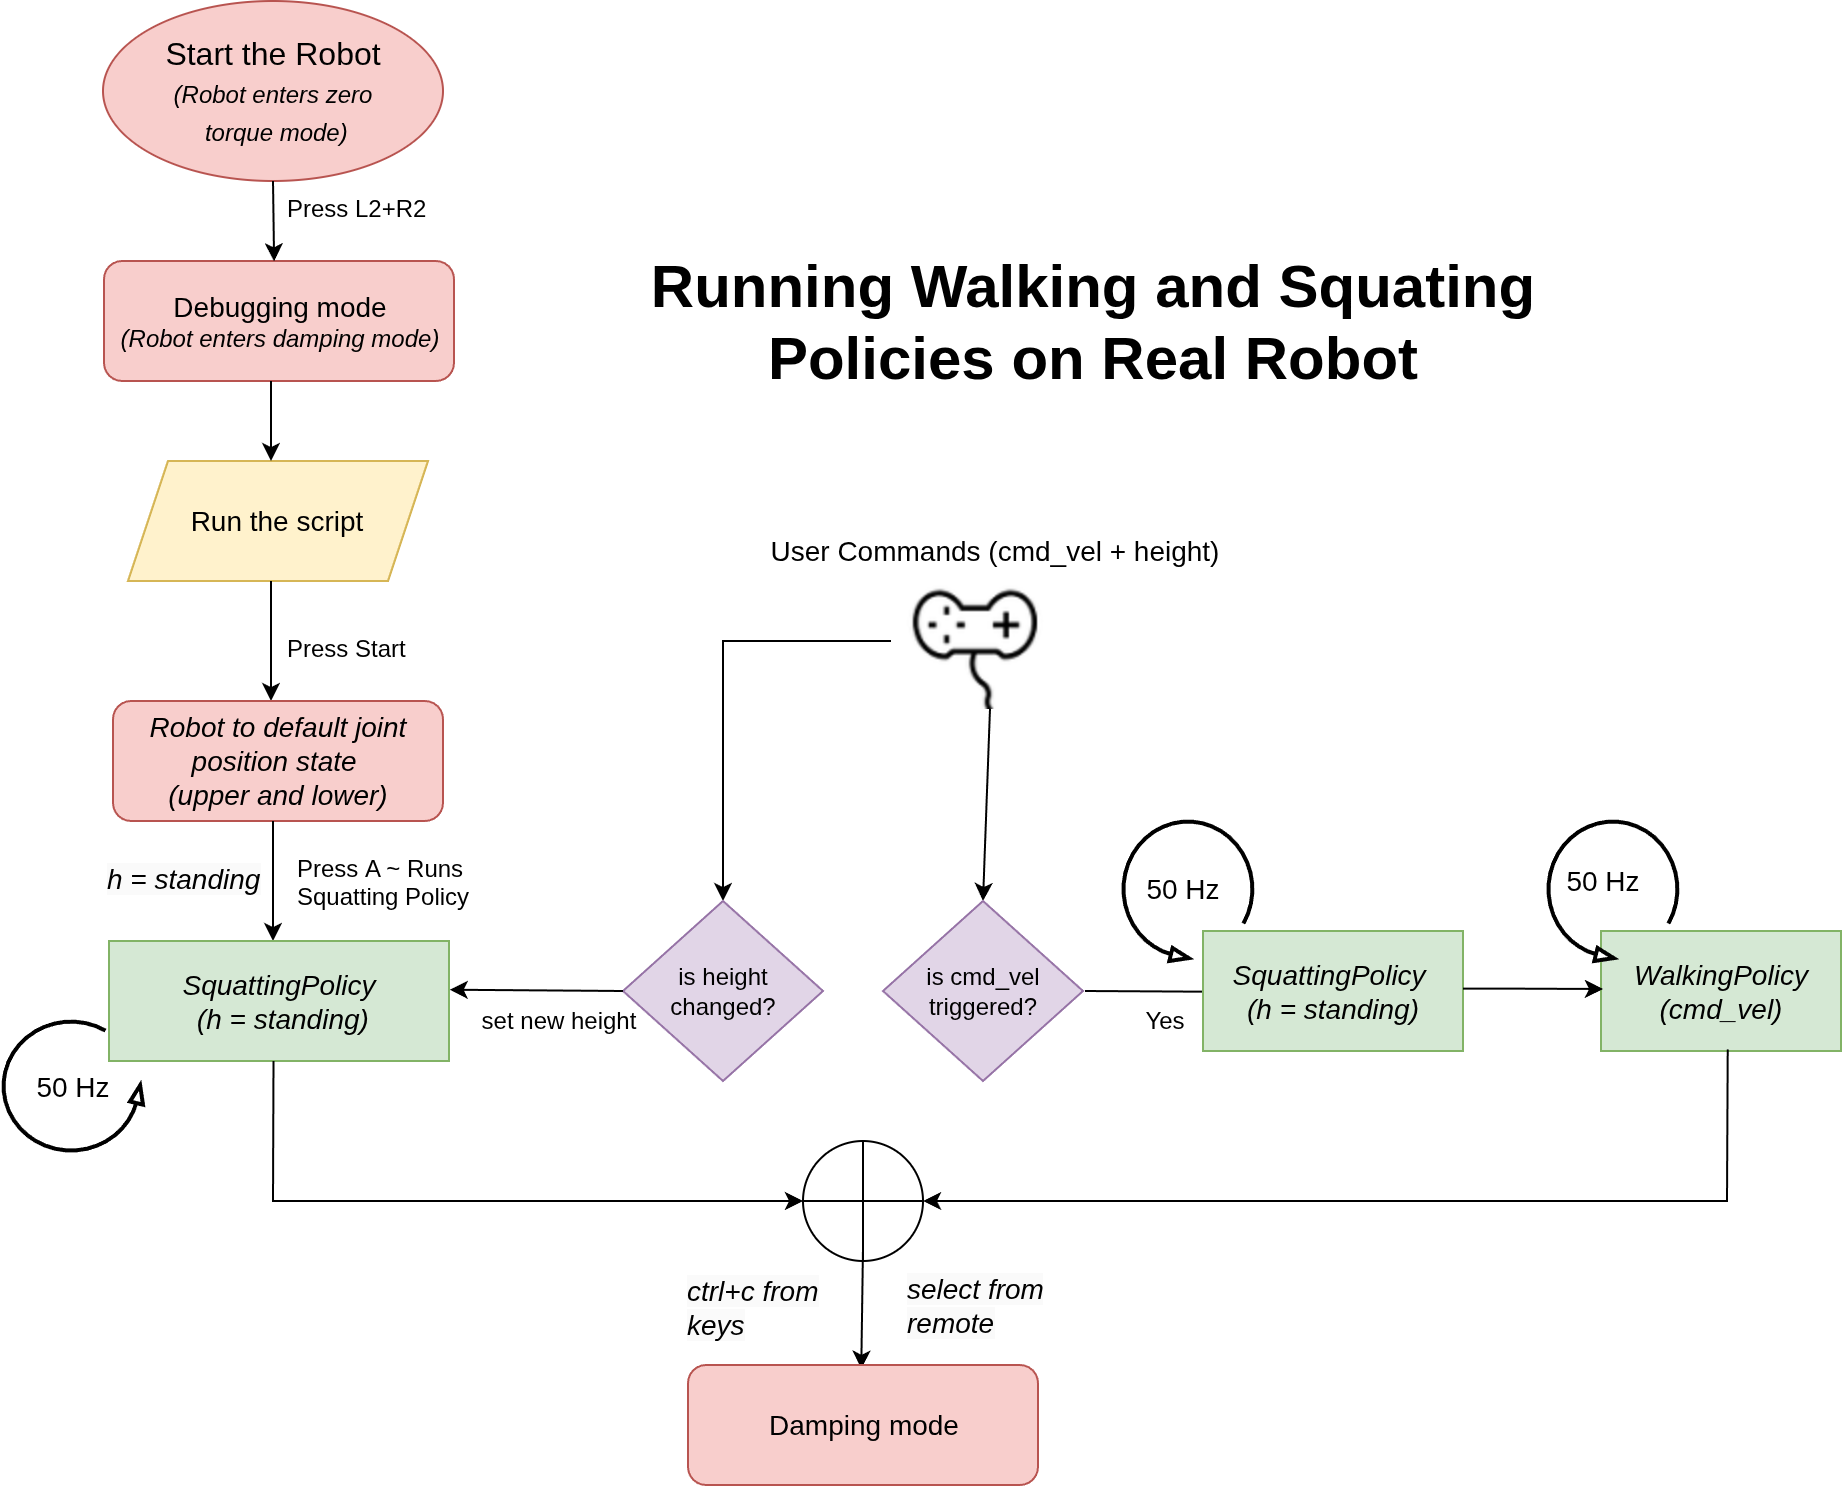

The diagram above was exported from draw.io. Its source (the exported page's mxGraphModel, read from the mxfile embedded in the PNG):
<mxGraphModel dx="1252" dy="1930" grid="1" gridSize="10" guides="1" tooltips="1" connect="1" arrows="1" fold="1" page="1" pageScale="1" pageWidth="827" pageHeight="1169" math="0" shadow="0">
  <root>
    <mxCell id="0" />
    <mxCell id="1" parent="0" />
    <mxCell id="_Eed7p9tfURQyvyaYesk-2" value="&lt;font style=&quot;font-size: 14px;&quot;&gt;Debugging mode&lt;/font&gt;&lt;div&gt;&lt;i&gt;(Robot enters damping mode)&lt;/i&gt;&lt;/div&gt;" style="rounded=1;whiteSpace=wrap;html=1;fillColor=#f8cecc;strokeColor=#b85450;" parent="1" vertex="1">
      <mxGeometry x="370.5" y="240" width="175" height="60" as="geometry" />
    </mxCell>
    <mxCell id="_Eed7p9tfURQyvyaYesk-3" value="&lt;font style=&quot;font-size: 16px;&quot;&gt;Start the Robot&lt;/font&gt;&lt;div&gt;&lt;font style=&quot;font-size: 16px;&quot;&gt;&lt;i style=&quot;font-size: 12px;&quot;&gt;(Robot enters zero&lt;/i&gt;&lt;/font&gt;&lt;/div&gt;&lt;div&gt;&lt;font style=&quot;font-size: 16px;&quot;&gt;&lt;i style=&quot;font-size: 12px;&quot;&gt;&amp;nbsp;torque mode)&lt;/i&gt;&lt;b&gt;&lt;/b&gt;&lt;/font&gt;&lt;/div&gt;" style="ellipse;whiteSpace=wrap;html=1;fillColor=#f8cecc;strokeColor=#b85450;" parent="1" vertex="1">
      <mxGeometry x="370" y="110" width="170" height="90" as="geometry" />
    </mxCell>
    <mxCell id="_Eed7p9tfURQyvyaYesk-4" value="" style="endArrow=classic;html=1;rounded=0;exitX=0.5;exitY=1;exitDx=0;exitDy=0;entryX=0.486;entryY=0.003;entryDx=0;entryDy=0;entryPerimeter=0;" parent="1" source="_Eed7p9tfURQyvyaYesk-3" target="_Eed7p9tfURQyvyaYesk-2" edge="1">
      <mxGeometry width="50" height="50" relative="1" as="geometry">
        <mxPoint x="360" y="260" as="sourcePoint" />
        <mxPoint x="450" y="240" as="targetPoint" />
      </mxGeometry>
    </mxCell>
    <mxCell id="_Eed7p9tfURQyvyaYesk-5" value="Press L2+R2" style="text;whiteSpace=wrap;" parent="1" vertex="1">
      <mxGeometry x="460" y="200" width="100" height="25" as="geometry" />
    </mxCell>
    <mxCell id="MGijODyBDpL0ptFMlH5L-1" value="&lt;font style=&quot;font-size: 14px;&quot;&gt;Run the script&lt;/font&gt;" style="shape=parallelogram;perimeter=parallelogramPerimeter;whiteSpace=wrap;html=1;fixedSize=1;fillColor=#fff2cc;strokeColor=#d6b656;" parent="1" vertex="1">
      <mxGeometry x="382.5" y="340" width="150" height="60" as="geometry" />
    </mxCell>
    <mxCell id="MGijODyBDpL0ptFMlH5L-2" value="" style="endArrow=classic;html=1;rounded=0;exitX=0.5;exitY=1;exitDx=0;exitDy=0;" parent="1" edge="1">
      <mxGeometry width="50" height="50" relative="1" as="geometry">
        <mxPoint x="454" y="300" as="sourcePoint" />
        <mxPoint x="454" y="340" as="targetPoint" />
      </mxGeometry>
    </mxCell>
    <mxCell id="MGijODyBDpL0ptFMlH5L-4" value="Press Start  &#10;" style="text;whiteSpace=wrap;fontStyle=0" parent="1" vertex="1">
      <mxGeometry x="460" y="420" width="70" height="40" as="geometry" />
    </mxCell>
    <mxCell id="MGijODyBDpL0ptFMlH5L-5" value="" style="endArrow=classic;html=1;rounded=0;exitX=0.5;exitY=1;exitDx=0;exitDy=0;" parent="1" edge="1">
      <mxGeometry width="50" height="50" relative="1" as="geometry">
        <mxPoint x="454" y="400" as="sourcePoint" />
        <mxPoint x="454" y="460" as="targetPoint" />
      </mxGeometry>
    </mxCell>
    <mxCell id="MGijODyBDpL0ptFMlH5L-7" value="&lt;div&gt;&lt;span style=&quot;font-size: 14px;&quot;&gt;&lt;i&gt;Robot to default joint position state&amp;nbsp;&lt;/i&gt;&lt;/span&gt;&lt;/div&gt;&lt;div&gt;&lt;span style=&quot;font-size: 14px;&quot;&gt;&lt;i&gt;(upper and lower)&lt;/i&gt;&lt;/span&gt;&lt;/div&gt;" style="rounded=1;whiteSpace=wrap;html=1;fillColor=#f8cecc;strokeColor=#b85450;" parent="1" vertex="1">
      <mxGeometry x="375" y="460" width="165" height="60" as="geometry" />
    </mxCell>
    <mxCell id="MGijODyBDpL0ptFMlH5L-9" value="Press A ~ Runs Squatting Policy  &#10;" style="text;whiteSpace=wrap;fontStyle=0" parent="1" vertex="1">
      <mxGeometry x="465" y="530" width="139" height="40" as="geometry" />
    </mxCell>
    <mxCell id="MGijODyBDpL0ptFMlH5L-10" value="" style="endArrow=classic;html=1;rounded=0;exitX=0.5;exitY=1;exitDx=0;exitDy=0;" parent="1" edge="1">
      <mxGeometry width="50" height="50" relative="1" as="geometry">
        <mxPoint x="455" y="520" as="sourcePoint" />
        <mxPoint x="455" y="580" as="targetPoint" />
      </mxGeometry>
    </mxCell>
    <mxCell id="MGijODyBDpL0ptFMlH5L-12" value="&lt;i style=&quot;font-size: 14px;&quot;&gt;SquattingPolicy&lt;/i&gt;&lt;div&gt;&lt;i style=&quot;font-size: 14px;&quot;&gt;&amp;nbsp;(h = standing)&lt;/i&gt;&lt;/div&gt;" style="rounded=0;whiteSpace=wrap;html=1;fillColor=#d5e8d4;strokeColor=#82b366;" parent="1" vertex="1">
      <mxGeometry x="373" y="580" width="170" height="60" as="geometry" />
    </mxCell>
    <mxCell id="MGijODyBDpL0ptFMlH5L-16" value="" style="endArrow=classic;html=1;rounded=0;entryX=0.5;entryY=0;entryDx=0;entryDy=0;" parent="1" target="MGijODyBDpL0ptFMlH5L-18" edge="1">
      <mxGeometry width="50" height="50" relative="1" as="geometry">
        <mxPoint x="814" y="450" as="sourcePoint" />
        <mxPoint x="864" y="482" as="targetPoint" />
      </mxGeometry>
    </mxCell>
    <mxCell id="MGijODyBDpL0ptFMlH5L-17" value="&lt;i style=&quot;forced-color-adjust: none; color: rgb(0, 0, 0); font-family: Helvetica; font-variant-ligatures: normal; font-variant-caps: normal; font-weight: 400; letter-spacing: normal; orphans: 2; text-align: center; text-indent: 0px; text-transform: none; widows: 2; word-spacing: 0px; -webkit-text-stroke-width: 0px; white-space: normal; text-decoration-thickness: initial; text-decoration-style: initial; text-decoration-color: initial; font-size: 14px; background-color: light-dark(rgb(250, 250, 250), rgb(34, 34, 34));&quot;&gt;h = standing&lt;/i&gt;" style="text;whiteSpace=wrap;html=1;" parent="1" vertex="1">
      <mxGeometry x="370" y="534" width="110" height="40" as="geometry" />
    </mxCell>
    <mxCell id="MGijODyBDpL0ptFMlH5L-18" value="is cmd_vel triggered?" style="rhombus;whiteSpace=wrap;html=1;fillColor=#e1d5e7;strokeColor=#9673a6;" parent="1" vertex="1">
      <mxGeometry x="760" y="560" width="100" height="90" as="geometry" />
    </mxCell>
    <mxCell id="MGijODyBDpL0ptFMlH5L-21" value="" style="endArrow=classic;html=1;rounded=0;exitX=1;exitY=0.5;exitDx=0;exitDy=0;entryX=0.963;entryY=0.013;entryDx=0;entryDy=0;entryPerimeter=0;" parent="1" target="MGijODyBDpL0ptFMlH5L-24" edge="1">
      <mxGeometry width="50" height="50" relative="1" as="geometry">
        <mxPoint x="861" y="605" as="sourcePoint" />
        <mxPoint x="951" y="605" as="targetPoint" />
      </mxGeometry>
    </mxCell>
    <mxCell id="MGijODyBDpL0ptFMlH5L-23" value="&lt;i style=&quot;font-size: 14px;&quot;&gt;Walking&lt;/i&gt;&lt;i style=&quot;font-size: 14px;&quot;&gt;Policy&lt;/i&gt;&lt;div&gt;&lt;i style=&quot;font-size: 14px;&quot;&gt;(cmd_vel)&lt;/i&gt;&lt;/div&gt;" style="rounded=0;whiteSpace=wrap;html=1;fillColor=#d5e8d4;strokeColor=#82b366;" parent="1" vertex="1">
      <mxGeometry x="1119" y="575" width="120" height="60" as="geometry" />
    </mxCell>
    <mxCell id="MGijODyBDpL0ptFMlH5L-24" value="Yes" style="text;html=1;align=center;verticalAlign=middle;whiteSpace=wrap;rounded=0;" parent="1" vertex="1">
      <mxGeometry x="871" y="605" width="60" height="30" as="geometry" />
    </mxCell>
    <mxCell id="MGijODyBDpL0ptFMlH5L-27" value="" style="shape=image;verticalLabelPosition=bottom;labelBackgroundColor=default;verticalAlign=top;aspect=fixed;imageAspect=0;image=data:image/png,(base64 omitted: 5596 chars);direction=west;" parent="1" vertex="1">
      <mxGeometry x="761" y="398" width="90" height="66" as="geometry" />
    </mxCell>
    <mxCell id="MGijODyBDpL0ptFMlH5L-28" value="" style="endArrow=classic;html=1;rounded=0;" parent="1" target="MGijODyBDpL0ptFMlH5L-29" edge="1">
      <mxGeometry width="50" height="50" relative="1" as="geometry">
        <mxPoint x="764" y="430" as="sourcePoint" />
        <mxPoint x="724" y="417" as="targetPoint" />
        <Array as="points">
          <mxPoint x="680" y="430" />
        </Array>
      </mxGeometry>
    </mxCell>
    <mxCell id="MGijODyBDpL0ptFMlH5L-29" value="is height changed?" style="rhombus;whiteSpace=wrap;html=1;fillColor=#e1d5e7;strokeColor=#9673a6;" parent="1" vertex="1">
      <mxGeometry x="630" y="560" width="100" height="90" as="geometry" />
    </mxCell>
    <mxCell id="MGijODyBDpL0ptFMlH5L-30" value="" style="endArrow=classic;html=1;rounded=0;exitX=0;exitY=0.5;exitDx=0;exitDy=0;entryX=1.002;entryY=0.406;entryDx=0;entryDy=0;entryPerimeter=0;" parent="1" source="MGijODyBDpL0ptFMlH5L-29" target="MGijODyBDpL0ptFMlH5L-12" edge="1">
      <mxGeometry width="50" height="50" relative="1" as="geometry">
        <mxPoint x="740" y="520" as="sourcePoint" />
        <mxPoint x="790" y="470" as="targetPoint" />
      </mxGeometry>
    </mxCell>
    <mxCell id="MGijODyBDpL0ptFMlH5L-32" value="set new height" style="text;html=1;align=center;verticalAlign=middle;whiteSpace=wrap;rounded=0;" parent="1" vertex="1">
      <mxGeometry x="543" y="605" width="110" height="30" as="geometry" />
    </mxCell>
    <mxCell id="MGijODyBDpL0ptFMlH5L-35" value="&lt;font style=&quot;font-size: 14px;&quot;&gt;User Commands (cmd_vel + height)&lt;/font&gt;" style="text;html=1;align=center;verticalAlign=middle;whiteSpace=wrap;rounded=0;" parent="1" vertex="1">
      <mxGeometry x="701" y="370" width="230" height="30" as="geometry" />
    </mxCell>
    <mxCell id="MGijODyBDpL0ptFMlH5L-36" value="&lt;i style=&quot;font-size: 14px;&quot;&gt;SquattingPolicy&amp;nbsp;&lt;/i&gt;&lt;div&gt;&lt;i style=&quot;font-size: 14px;&quot;&gt;(h = standing)&lt;/i&gt;&lt;/div&gt;" style="rounded=0;whiteSpace=wrap;html=1;fillColor=#d5e8d4;strokeColor=#82b366;" parent="1" vertex="1">
      <mxGeometry x="920" y="575" width="130" height="60" as="geometry" />
    </mxCell>
    <mxCell id="MGijODyBDpL0ptFMlH5L-37" value="" style="endArrow=classic;html=1;rounded=0;exitX=1;exitY=0.5;exitDx=0;exitDy=0;" parent="1" edge="1">
      <mxGeometry width="50" height="50" relative="1" as="geometry">
        <mxPoint x="1050" y="603.8" as="sourcePoint" />
        <mxPoint x="1120" y="604" as="targetPoint" />
        <Array as="points">
          <mxPoint x="1070" y="603.8" />
        </Array>
      </mxGeometry>
    </mxCell>
    <mxCell id="MGijODyBDpL0ptFMlH5L-38" value="" style="verticalLabelPosition=bottom;html=1;verticalAlign=top;strokeWidth=2;shape=mxgraph.lean_mapping.physical_pull;pointerEvents=1;" parent="1" vertex="1">
      <mxGeometry x="320" y="620" width="70" height="65" as="geometry" />
    </mxCell>
    <mxCell id="MGijODyBDpL0ptFMlH5L-39" value="" style="verticalLabelPosition=bottom;html=1;verticalAlign=top;strokeWidth=2;shape=mxgraph.lean_mapping.physical_pull;pointerEvents=1;direction=south;" parent="1" vertex="1">
      <mxGeometry x="880" y="520" width="65" height="70" as="geometry" />
    </mxCell>
    <mxCell id="MGijODyBDpL0ptFMlH5L-40" value="" style="verticalLabelPosition=bottom;html=1;verticalAlign=top;strokeWidth=2;shape=mxgraph.lean_mapping.physical_pull;pointerEvents=1;direction=south;" parent="1" vertex="1">
      <mxGeometry x="1092.5" y="520" width="65" height="70" as="geometry" />
    </mxCell>
    <mxCell id="MGijODyBDpL0ptFMlH5L-42" value="&lt;div style=&quot;text-align: justify;&quot;&gt;&lt;span style=&quot;font-size: 14px; background-color: transparent; color: light-dark(rgb(0, 0, 0), rgb(255, 255, 255));&quot;&gt;50 Hz&lt;/span&gt;&lt;/div&gt;" style="text;html=1;align=center;verticalAlign=middle;whiteSpace=wrap;rounded=0;" parent="1" vertex="1">
      <mxGeometry x="325" y="637.5" width="60" height="30" as="geometry" />
    </mxCell>
    <mxCell id="MGijODyBDpL0ptFMlH5L-43" value="&lt;div style=&quot;text-align: justify;&quot;&gt;&lt;span style=&quot;font-size: 14px; background-color: transparent; color: light-dark(rgb(0, 0, 0), rgb(255, 255, 255));&quot;&gt;50 Hz&lt;/span&gt;&lt;/div&gt;" style="text;html=1;align=center;verticalAlign=middle;whiteSpace=wrap;rounded=0;" parent="1" vertex="1">
      <mxGeometry x="880" y="539" width="60" height="30" as="geometry" />
    </mxCell>
    <mxCell id="MGijODyBDpL0ptFMlH5L-44" value="&lt;div style=&quot;text-align: justify;&quot;&gt;&lt;span style=&quot;font-size: 14px; background-color: transparent; color: light-dark(rgb(0, 0, 0), rgb(255, 255, 255));&quot;&gt;50 Hz&lt;/span&gt;&lt;/div&gt;" style="text;html=1;align=center;verticalAlign=middle;whiteSpace=wrap;rounded=0;" parent="1" vertex="1">
      <mxGeometry x="1090" y="535" width="60" height="30" as="geometry" />
    </mxCell>
    <mxCell id="MGijODyBDpL0ptFMlH5L-45" value="" style="shape=orEllipse;perimeter=ellipsePerimeter;whiteSpace=wrap;html=1;backgroundOutline=1;" parent="1" vertex="1">
      <mxGeometry x="720" y="680" width="60" height="60" as="geometry" />
    </mxCell>
    <mxCell id="MGijODyBDpL0ptFMlH5L-46" value="" style="endArrow=classic;html=1;rounded=0;exitX=0.425;exitY=0.986;exitDx=0;exitDy=0;exitPerimeter=0;" parent="1" edge="1">
      <mxGeometry width="50" height="50" relative="1" as="geometry">
        <mxPoint x="455.25" y="640.0000000000001" as="sourcePoint" />
        <mxPoint x="720" y="710" as="targetPoint" />
        <Array as="points">
          <mxPoint x="455" y="710" />
        </Array>
      </mxGeometry>
    </mxCell>
    <mxCell id="MGijODyBDpL0ptFMlH5L-47" value="" style="endArrow=classic;html=1;rounded=0;exitX=0.528;exitY=0.987;exitDx=0;exitDy=0;exitPerimeter=0;entryX=1;entryY=0.5;entryDx=0;entryDy=0;" parent="1" source="MGijODyBDpL0ptFMlH5L-23" target="MGijODyBDpL0ptFMlH5L-45" edge="1">
      <mxGeometry width="50" height="50" relative="1" as="geometry">
        <mxPoint x="1136" y="739.9999999999999" as="sourcePoint" />
        <mxPoint x="871.25" y="670" as="targetPoint" />
        <Array as="points">
          <mxPoint x="1182" y="710" />
        </Array>
      </mxGeometry>
    </mxCell>
    <mxCell id="MGijODyBDpL0ptFMlH5L-48" value="" style="endArrow=classic;html=1;rounded=0;exitX=0.5;exitY=1;exitDx=0;exitDy=0;entryX=0.495;entryY=0.031;entryDx=0;entryDy=0;entryPerimeter=0;" parent="1" target="MGijODyBDpL0ptFMlH5L-49" edge="1">
      <mxGeometry width="50" height="50" relative="1" as="geometry">
        <mxPoint x="750" y="733" as="sourcePoint" />
        <mxPoint x="750" y="790" as="targetPoint" />
      </mxGeometry>
    </mxCell>
    <mxCell id="MGijODyBDpL0ptFMlH5L-49" value="&lt;font style=&quot;font-size: 14px;&quot;&gt;Damping mode&lt;/font&gt;" style="rounded=1;whiteSpace=wrap;html=1;fillColor=#f8cecc;strokeColor=#b85450;" parent="1" vertex="1">
      <mxGeometry x="662.5" y="792" width="175" height="60" as="geometry" />
    </mxCell>
    <mxCell id="MGijODyBDpL0ptFMlH5L-51" value="&lt;i style=&quot;forced-color-adjust: none; color: rgb(0, 0, 0); font-family: Helvetica; font-variant-ligatures: normal; font-variant-caps: normal; font-weight: 400; letter-spacing: normal; orphans: 2; text-align: center; text-indent: 0px; text-transform: none; widows: 2; word-spacing: 0px; -webkit-text-stroke-width: 0px; white-space: normal; text-decoration-thickness: initial; text-decoration-style: initial; text-decoration-color: initial; font-size: 14px; background-color: light-dark(rgb(250, 250, 250), rgb(34, 34, 34));&quot;&gt;select from remote&lt;/i&gt;" style="text;whiteSpace=wrap;html=1;" parent="1" vertex="1">
      <mxGeometry x="770" y="739" width="110" height="40" as="geometry" />
    </mxCell>
    <mxCell id="MGijODyBDpL0ptFMlH5L-52" value="&lt;i style=&quot;forced-color-adjust: none; color: rgb(0, 0, 0); font-family: Helvetica; font-variant-ligatures: normal; font-variant-caps: normal; font-weight: 400; letter-spacing: normal; orphans: 2; text-align: center; text-indent: 0px; text-transform: none; widows: 2; word-spacing: 0px; -webkit-text-stroke-width: 0px; white-space: normal; text-decoration-thickness: initial; text-decoration-style: initial; text-decoration-color: initial; font-size: 14px; background-color: light-dark(rgb(250, 250, 250), rgb(34, 34, 34));&quot;&gt;ctrl+c from&lt;/i&gt;&lt;div&gt;&lt;i style=&quot;forced-color-adjust: none; color: rgb(0, 0, 0); font-family: Helvetica; font-variant-ligatures: normal; font-variant-caps: normal; font-weight: 400; letter-spacing: normal; orphans: 2; text-align: center; text-indent: 0px; text-transform: none; widows: 2; word-spacing: 0px; -webkit-text-stroke-width: 0px; white-space: normal; text-decoration-thickness: initial; text-decoration-style: initial; text-decoration-color: initial; font-size: 14px; background-color: light-dark(rgb(250, 250, 250), rgb(34, 34, 34));&quot;&gt;keys&lt;/i&gt;&lt;/div&gt;" style="text;whiteSpace=wrap;html=1;" parent="1" vertex="1">
      <mxGeometry x="660" y="740" width="110" height="40" as="geometry" />
    </mxCell>
    <mxCell id="MGijODyBDpL0ptFMlH5L-54" value="&lt;font style=&quot;font-size: 30px;&quot;&gt;Running Walking and Squating Policies on Real Robot&lt;/font&gt;" style="text;html=1;align=center;verticalAlign=middle;whiteSpace=wrap;rounded=0;fontStyle=1" parent="1" vertex="1">
      <mxGeometry x="630" y="265" width="470" height="10" as="geometry" />
    </mxCell>
  </root>
</mxGraphModel>